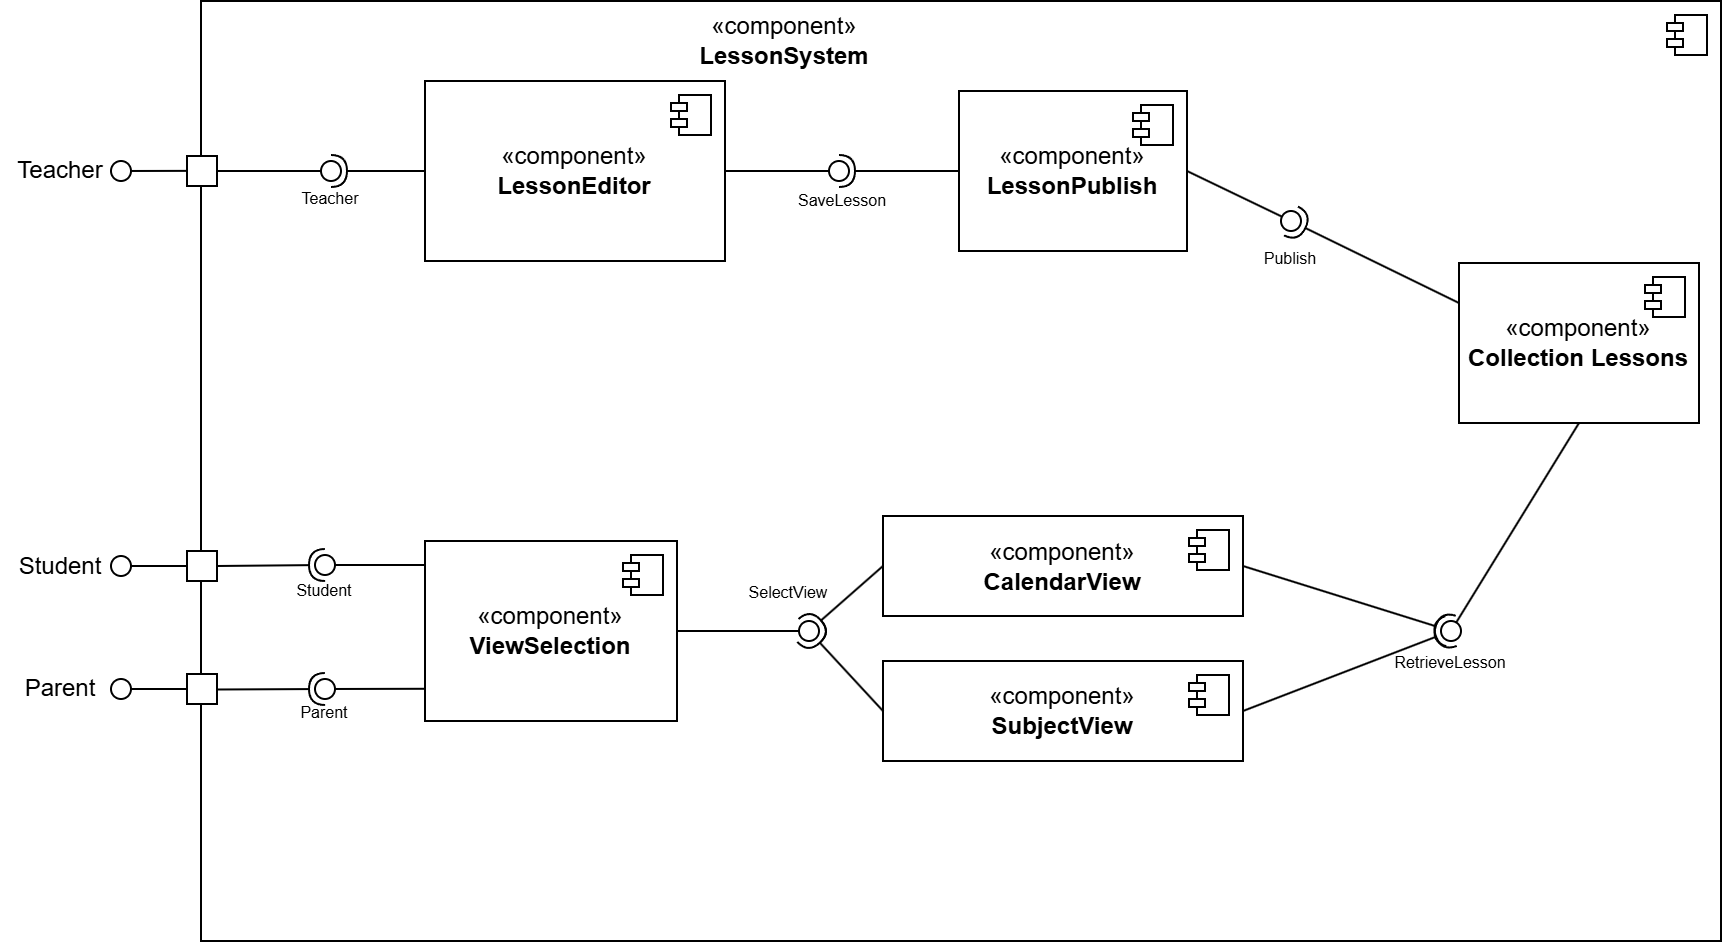

The diagram above was exported from draw.io. Its source (the exported page's mxGraphModel, read from the mxfile embedded in the PNG):
<mxGraphModel dx="1428" dy="749" grid="1" gridSize="10" guides="1" tooltips="1" connect="1" arrows="1" fold="1" page="1" pageScale="1" pageWidth="827" pageHeight="1169" math="0" shadow="0">
  <root>
    <mxCell id="0" />
    <mxCell id="1" parent="0" />
    <mxCell id="2E0ebRApHUfA7ep8lHmR-3" value="&lt;p style=&quot;line-height: 120%;&quot;&gt;&lt;/p&gt;&lt;div style=&quot;&quot;&gt;&lt;br&gt;&lt;/div&gt;&lt;p&gt;&lt;/p&gt;" style="html=1;dropTarget=0;whiteSpace=wrap;align=center;" parent="1" vertex="1">
      <mxGeometry x="140" y="80" width="760" height="470" as="geometry" />
    </mxCell>
    <mxCell id="2E0ebRApHUfA7ep8lHmR-4" value="" style="shape=module;jettyWidth=8;jettyHeight=4;" parent="2E0ebRApHUfA7ep8lHmR-3" vertex="1">
      <mxGeometry x="1" width="20" height="20" relative="1" as="geometry">
        <mxPoint x="-27" y="7" as="offset" />
      </mxGeometry>
    </mxCell>
    <mxCell id="2E0ebRApHUfA7ep8lHmR-5" value="«component»&lt;b&gt;&lt;br&gt;LessonSystem&lt;br&gt;&lt;/b&gt;" style="text;html=1;strokeColor=none;fillColor=none;align=center;verticalAlign=middle;whiteSpace=wrap;rounded=0;" parent="1" vertex="1">
      <mxGeometry x="142" y="80" width="580" height="40" as="geometry" />
    </mxCell>
    <mxCell id="2E0ebRApHUfA7ep8lHmR-6" value="«component»&lt;br&gt;&lt;b&gt;LessonEditor&lt;/b&gt;" style="html=1;dropTarget=0;whiteSpace=wrap;" parent="1" vertex="1">
      <mxGeometry x="252" y="120" width="150" height="90" as="geometry" />
    </mxCell>
    <mxCell id="2E0ebRApHUfA7ep8lHmR-7" value="" style="shape=module;jettyWidth=8;jettyHeight=4;" parent="2E0ebRApHUfA7ep8lHmR-6" vertex="1">
      <mxGeometry x="1" width="20" height="20" relative="1" as="geometry">
        <mxPoint x="-27" y="7" as="offset" />
      </mxGeometry>
    </mxCell>
    <mxCell id="2E0ebRApHUfA7ep8lHmR-8" value="" style="rounded=0;orthogonalLoop=1;jettySize=auto;html=1;endArrow=halfCircle;endFill=0;endSize=6;strokeWidth=1;sketch=0;exitX=0;exitY=0.5;exitDx=0;exitDy=0;" parent="1" source="2E0ebRApHUfA7ep8lHmR-6" target="2E0ebRApHUfA7ep8lHmR-10" edge="1">
      <mxGeometry relative="1" as="geometry">
        <mxPoint x="430" y="285" as="sourcePoint" />
      </mxGeometry>
    </mxCell>
    <mxCell id="2E0ebRApHUfA7ep8lHmR-9" value="" style="rounded=0;orthogonalLoop=1;jettySize=auto;html=1;endArrow=oval;endFill=0;sketch=0;sourcePerimeterSpacing=0;targetPerimeterSpacing=0;endSize=10;exitX=1;exitY=0.5;exitDx=0;exitDy=0;" parent="1" source="2E0ebRApHUfA7ep8lHmR-16" target="2E0ebRApHUfA7ep8lHmR-10" edge="1">
      <mxGeometry relative="1" as="geometry">
        <mxPoint x="390" y="285" as="sourcePoint" />
      </mxGeometry>
    </mxCell>
    <mxCell id="2E0ebRApHUfA7ep8lHmR-10" value="" style="ellipse;whiteSpace=wrap;html=1;align=center;aspect=fixed;fillColor=none;strokeColor=none;resizable=0;perimeter=centerPerimeter;rotatable=0;allowArrows=0;points=[];outlineConnect=1;" parent="1" vertex="1">
      <mxGeometry x="200" y="160" width="10" height="10" as="geometry" />
    </mxCell>
    <mxCell id="2E0ebRApHUfA7ep8lHmR-15" value="&lt;font style=&quot;font-size: 8px;&quot;&gt;Teacher&lt;/font&gt;" style="text;html=1;strokeColor=none;fillColor=none;align=center;verticalAlign=middle;whiteSpace=wrap;rounded=0;" parent="1" vertex="1">
      <mxGeometry x="175" y="163" width="60" height="30" as="geometry" />
    </mxCell>
    <mxCell id="2E0ebRApHUfA7ep8lHmR-16" value="" style="whiteSpace=wrap;html=1;aspect=fixed;" parent="1" vertex="1">
      <mxGeometry x="133" y="157.5" width="15" height="15" as="geometry" />
    </mxCell>
    <mxCell id="2E0ebRApHUfA7ep8lHmR-17" value="Teacher" style="text;html=1;strokeColor=none;fillColor=none;align=center;verticalAlign=middle;whiteSpace=wrap;rounded=0;" parent="1" vertex="1">
      <mxGeometry x="40" y="150" width="60" height="30" as="geometry" />
    </mxCell>
    <mxCell id="2E0ebRApHUfA7ep8lHmR-18" value="«component»&lt;br&gt;&lt;b&gt;LessonPublish&lt;/b&gt;" style="html=1;dropTarget=0;whiteSpace=wrap;" parent="1" vertex="1">
      <mxGeometry x="519" y="125" width="114" height="80" as="geometry" />
    </mxCell>
    <mxCell id="2E0ebRApHUfA7ep8lHmR-19" value="" style="shape=module;jettyWidth=8;jettyHeight=4;" parent="2E0ebRApHUfA7ep8lHmR-18" vertex="1">
      <mxGeometry x="1" width="20" height="20" relative="1" as="geometry">
        <mxPoint x="-27" y="7" as="offset" />
      </mxGeometry>
    </mxCell>
    <mxCell id="2E0ebRApHUfA7ep8lHmR-20" value="«component»&lt;br&gt;&lt;b&gt;CalendarView&lt;br&gt;&lt;/b&gt;" style="html=1;dropTarget=0;whiteSpace=wrap;" parent="1" vertex="1">
      <mxGeometry x="481" y="337.5" width="180" height="50" as="geometry" />
    </mxCell>
    <mxCell id="2E0ebRApHUfA7ep8lHmR-21" value="" style="shape=module;jettyWidth=8;jettyHeight=4;" parent="2E0ebRApHUfA7ep8lHmR-20" vertex="1">
      <mxGeometry x="1" width="20" height="20" relative="1" as="geometry">
        <mxPoint x="-27" y="7" as="offset" />
      </mxGeometry>
    </mxCell>
    <mxCell id="2E0ebRApHUfA7ep8lHmR-22" value="«component»&lt;br&gt;&lt;b&gt;ViewSelection&lt;/b&gt;" style="html=1;dropTarget=0;whiteSpace=wrap;" parent="1" vertex="1">
      <mxGeometry x="252" y="350" width="126" height="90" as="geometry" />
    </mxCell>
    <mxCell id="2E0ebRApHUfA7ep8lHmR-23" value="" style="shape=module;jettyWidth=8;jettyHeight=4;" parent="2E0ebRApHUfA7ep8lHmR-22" vertex="1">
      <mxGeometry x="1" width="20" height="20" relative="1" as="geometry">
        <mxPoint x="-27" y="7" as="offset" />
      </mxGeometry>
    </mxCell>
    <mxCell id="2E0ebRApHUfA7ep8lHmR-24" value="" style="whiteSpace=wrap;html=1;aspect=fixed;" parent="1" vertex="1">
      <mxGeometry x="133" y="355" width="15" height="15" as="geometry" />
    </mxCell>
    <mxCell id="2E0ebRApHUfA7ep8lHmR-25" value="Student" style="text;html=1;strokeColor=none;fillColor=none;align=center;verticalAlign=middle;whiteSpace=wrap;rounded=0;" parent="1" vertex="1">
      <mxGeometry x="40" y="347.5" width="60" height="30" as="geometry" />
    </mxCell>
    <mxCell id="2E0ebRApHUfA7ep8lHmR-27" value="" style="rounded=0;orthogonalLoop=1;jettySize=auto;html=1;endArrow=halfCircle;endFill=0;endSize=6;strokeWidth=1;sketch=0;exitX=1;exitY=0.5;exitDx=0;exitDy=0;" parent="1" source="2E0ebRApHUfA7ep8lHmR-24" edge="1">
      <mxGeometry relative="1" as="geometry">
        <mxPoint x="150" y="395" as="sourcePoint" />
        <mxPoint x="202" y="362" as="targetPoint" />
      </mxGeometry>
    </mxCell>
    <mxCell id="2E0ebRApHUfA7ep8lHmR-28" value="" style="rounded=0;orthogonalLoop=1;jettySize=auto;html=1;endArrow=oval;endFill=0;sketch=0;sourcePerimeterSpacing=0;targetPerimeterSpacing=0;endSize=10;" parent="1" edge="1">
      <mxGeometry relative="1" as="geometry">
        <mxPoint x="252" y="362" as="sourcePoint" />
        <mxPoint x="202" y="362" as="targetPoint" />
      </mxGeometry>
    </mxCell>
    <mxCell id="2E0ebRApHUfA7ep8lHmR-29" value="&lt;span style=&quot;font-size: 8px;&quot;&gt;Student&lt;/span&gt;" style="text;html=1;strokeColor=none;fillColor=none;align=center;verticalAlign=middle;whiteSpace=wrap;rounded=0;" parent="1" vertex="1">
      <mxGeometry x="172" y="358.5" width="60" height="30" as="geometry" />
    </mxCell>
    <mxCell id="2E0ebRApHUfA7ep8lHmR-30" value="" style="rounded=0;orthogonalLoop=1;jettySize=auto;html=1;endArrow=halfCircle;endFill=0;endSize=6;strokeWidth=1;sketch=0;exitX=0;exitY=0.5;exitDx=0;exitDy=0;" parent="1" source="2E0ebRApHUfA7ep8lHmR-18" target="2E0ebRApHUfA7ep8lHmR-32" edge="1">
      <mxGeometry relative="1" as="geometry">
        <mxPoint x="510" y="245" as="sourcePoint" />
      </mxGeometry>
    </mxCell>
    <mxCell id="2E0ebRApHUfA7ep8lHmR-31" value="" style="rounded=0;orthogonalLoop=1;jettySize=auto;html=1;endArrow=oval;endFill=0;sketch=0;sourcePerimeterSpacing=0;targetPerimeterSpacing=0;endSize=10;exitX=1;exitY=0.5;exitDx=0;exitDy=0;" parent="1" source="2E0ebRApHUfA7ep8lHmR-6" target="2E0ebRApHUfA7ep8lHmR-32" edge="1">
      <mxGeometry relative="1" as="geometry">
        <mxPoint x="470" y="245" as="sourcePoint" />
      </mxGeometry>
    </mxCell>
    <mxCell id="2E0ebRApHUfA7ep8lHmR-32" value="" style="ellipse;whiteSpace=wrap;html=1;align=center;aspect=fixed;fillColor=none;strokeColor=none;resizable=0;perimeter=centerPerimeter;rotatable=0;allowArrows=0;points=[];outlineConnect=1;" parent="1" vertex="1">
      <mxGeometry x="454" y="160" width="10" height="10" as="geometry" />
    </mxCell>
    <mxCell id="2E0ebRApHUfA7ep8lHmR-33" value="&lt;span style=&quot;font-size: 8px;&quot;&gt;SaveLesson&lt;/span&gt;" style="text;html=1;strokeColor=none;fillColor=none;align=center;verticalAlign=middle;whiteSpace=wrap;rounded=0;" parent="1" vertex="1">
      <mxGeometry x="431" y="164.25" width="60" height="30" as="geometry" />
    </mxCell>
    <mxCell id="2E0ebRApHUfA7ep8lHmR-36" value="" style="ellipse;whiteSpace=wrap;html=1;align=center;aspect=fixed;fillColor=none;strokeColor=none;resizable=0;perimeter=centerPerimeter;rotatable=0;allowArrows=0;points=[];outlineConnect=1;" parent="1" vertex="1">
      <mxGeometry x="575" y="240" width="10" height="10" as="geometry" />
    </mxCell>
    <mxCell id="2E0ebRApHUfA7ep8lHmR-37" value="&lt;span style=&quot;font-size: 8px;&quot;&gt;Publish&lt;/span&gt;" style="text;html=1;strokeColor=none;fillColor=none;align=center;verticalAlign=middle;whiteSpace=wrap;rounded=0;" parent="1" vertex="1">
      <mxGeometry x="655" y="193" width="60" height="30" as="geometry" />
    </mxCell>
    <mxCell id="2E0ebRApHUfA7ep8lHmR-39" value="" style="rounded=0;orthogonalLoop=1;jettySize=auto;html=1;endArrow=halfCircle;endFill=0;endSize=6;strokeWidth=1;sketch=0;exitX=0;exitY=0.5;exitDx=0;exitDy=0;" parent="1" source="2E0ebRApHUfA7ep8lHmR-20" target="2E0ebRApHUfA7ep8lHmR-41" edge="1">
      <mxGeometry relative="1" as="geometry">
        <mxPoint x="470" y="295" as="sourcePoint" />
      </mxGeometry>
    </mxCell>
    <mxCell id="2E0ebRApHUfA7ep8lHmR-40" value="" style="rounded=0;orthogonalLoop=1;jettySize=auto;html=1;endArrow=oval;endFill=0;sketch=0;sourcePerimeterSpacing=0;targetPerimeterSpacing=0;endSize=10;exitX=1;exitY=0.5;exitDx=0;exitDy=0;" parent="1" source="2E0ebRApHUfA7ep8lHmR-22" target="2E0ebRApHUfA7ep8lHmR-41" edge="1">
      <mxGeometry relative="1" as="geometry">
        <mxPoint x="430" y="295" as="sourcePoint" />
      </mxGeometry>
    </mxCell>
    <mxCell id="2E0ebRApHUfA7ep8lHmR-41" value="" style="ellipse;whiteSpace=wrap;html=1;align=center;aspect=fixed;fillColor=none;strokeColor=none;resizable=0;perimeter=centerPerimeter;rotatable=0;allowArrows=0;points=[];outlineConnect=1;" parent="1" vertex="1">
      <mxGeometry x="439" y="390" width="10" height="10" as="geometry" />
    </mxCell>
    <mxCell id="2E0ebRApHUfA7ep8lHmR-44" value="&lt;span style=&quot;font-size: 8px;&quot;&gt;RetrieveLesson&lt;br&gt;&lt;/span&gt;" style="text;html=1;strokeColor=none;fillColor=none;align=center;verticalAlign=middle;whiteSpace=wrap;rounded=0;" parent="1" vertex="1">
      <mxGeometry x="735" y="395" width="60" height="30" as="geometry" />
    </mxCell>
    <mxCell id="2E0ebRApHUfA7ep8lHmR-53" value="" style="ellipse;whiteSpace=wrap;html=1;align=center;aspect=fixed;fillColor=none;strokeColor=none;resizable=0;perimeter=centerPerimeter;rotatable=0;allowArrows=0;points=[];outlineConnect=1;" parent="1" vertex="1">
      <mxGeometry x="440" y="310" width="10" height="10" as="geometry" />
    </mxCell>
    <mxCell id="2E0ebRApHUfA7ep8lHmR-59" value="" style="rounded=0;orthogonalLoop=1;jettySize=auto;html=1;endArrow=oval;endFill=0;sketch=0;sourcePerimeterSpacing=0;targetPerimeterSpacing=0;endSize=10;exitX=0;exitY=0.5;exitDx=0;exitDy=0;entryX=1;entryY=0.5;entryDx=0;entryDy=0;" parent="1" source="2E0ebRApHUfA7ep8lHmR-24" target="2E0ebRApHUfA7ep8lHmR-25" edge="1">
      <mxGeometry relative="1" as="geometry">
        <mxPoint x="430" y="445" as="sourcePoint" />
        <mxPoint x="115" y="394.5" as="targetPoint" />
      </mxGeometry>
    </mxCell>
    <mxCell id="2E0ebRApHUfA7ep8lHmR-63" value="" style="ellipse;whiteSpace=wrap;html=1;align=center;aspect=fixed;fillColor=none;strokeColor=none;resizable=0;perimeter=centerPerimeter;rotatable=0;allowArrows=0;points=[];outlineConnect=1;" parent="1" vertex="1">
      <mxGeometry x="690" y="230" width="10" height="10" as="geometry" />
    </mxCell>
    <mxCell id="2E0ebRApHUfA7ep8lHmR-66" value="" style="ellipse;whiteSpace=wrap;html=1;align=center;aspect=fixed;fillColor=none;strokeColor=none;resizable=0;perimeter=centerPerimeter;rotatable=0;allowArrows=0;points=[];outlineConnect=1;" parent="1" vertex="1">
      <mxGeometry x="661" y="184.25" width="10" height="10" as="geometry" />
    </mxCell>
    <mxCell id="bkx3fcuZTTWenubgEZP6-1" value="" style="rounded=0;orthogonalLoop=1;jettySize=auto;html=1;endArrow=halfCircle;endFill=0;endSize=6;strokeWidth=1;sketch=0;exitX=0;exitY=0.25;exitDx=0;exitDy=0;" parent="1" source="bkx3fcuZTTWenubgEZP6-11" target="bkx3fcuZTTWenubgEZP6-3" edge="1">
      <mxGeometry relative="1" as="geometry">
        <mxPoint x="540" y="255" as="sourcePoint" />
      </mxGeometry>
    </mxCell>
    <mxCell id="bkx3fcuZTTWenubgEZP6-2" value="" style="rounded=0;orthogonalLoop=1;jettySize=auto;html=1;endArrow=oval;endFill=0;sketch=0;sourcePerimeterSpacing=0;targetPerimeterSpacing=0;endSize=10;exitX=1;exitY=0.5;exitDx=0;exitDy=0;entryX=0.869;entryY=0.731;entryDx=0;entryDy=0;entryPerimeter=0;" parent="1" source="2E0ebRApHUfA7ep8lHmR-18" target="bkx3fcuZTTWenubgEZP6-3" edge="1">
      <mxGeometry relative="1" as="geometry">
        <mxPoint x="500" y="255" as="sourcePoint" />
      </mxGeometry>
    </mxCell>
    <mxCell id="bkx3fcuZTTWenubgEZP6-3" value="" style="ellipse;whiteSpace=wrap;html=1;align=center;aspect=fixed;fillColor=none;strokeColor=none;resizable=0;perimeter=centerPerimeter;rotatable=0;allowArrows=0;points=[];outlineConnect=1;" parent="1" vertex="1">
      <mxGeometry x="680" y="185" width="10" height="10" as="geometry" />
    </mxCell>
    <mxCell id="bkx3fcuZTTWenubgEZP6-5" value="«component»&lt;br&gt;&lt;b&gt;SubjectView&lt;br&gt;&lt;/b&gt;" style="html=1;dropTarget=0;whiteSpace=wrap;" parent="1" vertex="1">
      <mxGeometry x="481" y="410" width="180" height="50" as="geometry" />
    </mxCell>
    <mxCell id="bkx3fcuZTTWenubgEZP6-6" value="" style="shape=module;jettyWidth=8;jettyHeight=4;" parent="bkx3fcuZTTWenubgEZP6-5" vertex="1">
      <mxGeometry x="1" width="20" height="20" relative="1" as="geometry">
        <mxPoint x="-27" y="7" as="offset" />
      </mxGeometry>
    </mxCell>
    <mxCell id="bkx3fcuZTTWenubgEZP6-8" value="" style="rounded=0;orthogonalLoop=1;jettySize=auto;html=1;endArrow=halfCircle;endFill=0;endSize=6;strokeWidth=1;sketch=0;exitX=0;exitY=0.5;exitDx=0;exitDy=0;" parent="1" source="bkx3fcuZTTWenubgEZP6-5" target="2E0ebRApHUfA7ep8lHmR-41" edge="1">
      <mxGeometry relative="1" as="geometry">
        <mxPoint x="770" y="325" as="sourcePoint" />
        <mxPoint x="749.9999999999998" y="324.9999999999999" as="targetPoint" />
      </mxGeometry>
    </mxCell>
    <mxCell id="bkx3fcuZTTWenubgEZP6-11" value="«component»&lt;br&gt;&lt;b&gt;Collection Lessons&lt;/b&gt;" style="html=1;dropTarget=0;whiteSpace=wrap;" parent="1" vertex="1">
      <mxGeometry x="769" y="211" width="120" height="80" as="geometry" />
    </mxCell>
    <mxCell id="bkx3fcuZTTWenubgEZP6-12" value="" style="shape=module;jettyWidth=8;jettyHeight=4;" parent="bkx3fcuZTTWenubgEZP6-11" vertex="1">
      <mxGeometry x="1" width="20" height="20" relative="1" as="geometry">
        <mxPoint x="-27" y="7" as="offset" />
      </mxGeometry>
    </mxCell>
    <mxCell id="bkx3fcuZTTWenubgEZP6-13" value="" style="rounded=0;orthogonalLoop=1;jettySize=auto;html=1;endArrow=halfCircle;endFill=0;endSize=6;strokeWidth=1;sketch=0;exitX=1;exitY=0.5;exitDx=0;exitDy=0;" parent="1" source="2E0ebRApHUfA7ep8lHmR-20" target="bkx3fcuZTTWenubgEZP6-15" edge="1">
      <mxGeometry relative="1" as="geometry">
        <mxPoint x="770" y="325" as="sourcePoint" />
      </mxGeometry>
    </mxCell>
    <mxCell id="bkx3fcuZTTWenubgEZP6-14" value="" style="rounded=0;orthogonalLoop=1;jettySize=auto;html=1;endArrow=oval;endFill=0;sketch=0;sourcePerimeterSpacing=0;targetPerimeterSpacing=0;endSize=10;exitX=0.5;exitY=1;exitDx=0;exitDy=0;" parent="1" source="bkx3fcuZTTWenubgEZP6-11" target="bkx3fcuZTTWenubgEZP6-15" edge="1">
      <mxGeometry relative="1" as="geometry">
        <mxPoint x="730" y="325" as="sourcePoint" />
      </mxGeometry>
    </mxCell>
    <mxCell id="bkx3fcuZTTWenubgEZP6-15" value="" style="ellipse;whiteSpace=wrap;html=1;align=center;aspect=fixed;fillColor=none;strokeColor=none;resizable=0;perimeter=centerPerimeter;rotatable=0;allowArrows=0;points=[];outlineConnect=1;" parent="1" vertex="1">
      <mxGeometry x="760" y="390" width="10" height="10" as="geometry" />
    </mxCell>
    <mxCell id="bkx3fcuZTTWenubgEZP6-16" value="" style="rounded=0;orthogonalLoop=1;jettySize=auto;html=1;endArrow=halfCircle;endFill=0;endSize=6;strokeWidth=1;sketch=0;exitX=1;exitY=0.5;exitDx=0;exitDy=0;entryX=0.203;entryY=0.628;entryDx=0;entryDy=0;entryPerimeter=0;" parent="1" source="bkx3fcuZTTWenubgEZP6-5" target="bkx3fcuZTTWenubgEZP6-15" edge="1">
      <mxGeometry relative="1" as="geometry">
        <mxPoint x="671" y="372" as="sourcePoint" />
        <mxPoint x="775" y="405" as="targetPoint" />
      </mxGeometry>
    </mxCell>
    <mxCell id="bkx3fcuZTTWenubgEZP6-17" value="&lt;span style=&quot;font-size: 8px;&quot;&gt;SelectView&lt;/span&gt;" style="text;html=1;strokeColor=none;fillColor=none;align=center;verticalAlign=middle;whiteSpace=wrap;rounded=0;" parent="1" vertex="1">
      <mxGeometry x="404" y="359.5" width="60" height="30" as="geometry" />
    </mxCell>
    <mxCell id="bkx3fcuZTTWenubgEZP6-21" value="" style="rounded=0;orthogonalLoop=1;jettySize=auto;html=1;endArrow=oval;endFill=0;sketch=0;sourcePerimeterSpacing=0;targetPerimeterSpacing=0;endSize=10;exitX=0;exitY=0.5;exitDx=0;exitDy=0;entryX=1;entryY=0.5;entryDx=0;entryDy=0;" parent="1" target="2E0ebRApHUfA7ep8lHmR-17" edge="1">
      <mxGeometry relative="1" as="geometry">
        <mxPoint x="133" y="164.93" as="sourcePoint" />
        <mxPoint x="115" y="164.93" as="targetPoint" />
      </mxGeometry>
    </mxCell>
    <mxCell id="bkx3fcuZTTWenubgEZP6-28" value="" style="whiteSpace=wrap;html=1;aspect=fixed;" parent="1" vertex="1">
      <mxGeometry x="133" y="416.5" width="15" height="15" as="geometry" />
    </mxCell>
    <mxCell id="bkx3fcuZTTWenubgEZP6-29" value="Parent" style="text;html=1;strokeColor=none;fillColor=none;align=center;verticalAlign=middle;whiteSpace=wrap;rounded=0;" parent="1" vertex="1">
      <mxGeometry x="40" y="409" width="60" height="30" as="geometry" />
    </mxCell>
    <mxCell id="bkx3fcuZTTWenubgEZP6-30" value="" style="rounded=0;orthogonalLoop=1;jettySize=auto;html=1;endArrow=halfCircle;endFill=0;endSize=6;strokeWidth=1;sketch=0;exitX=1;exitY=0.5;exitDx=0;exitDy=0;" parent="1" edge="1">
      <mxGeometry relative="1" as="geometry">
        <mxPoint x="148" y="424.25" as="sourcePoint" />
        <mxPoint x="202" y="424" as="targetPoint" />
      </mxGeometry>
    </mxCell>
    <mxCell id="bkx3fcuZTTWenubgEZP6-31" value="" style="rounded=0;orthogonalLoop=1;jettySize=auto;html=1;endArrow=oval;endFill=0;sketch=0;sourcePerimeterSpacing=0;targetPerimeterSpacing=0;endSize=10;exitX=-0.001;exitY=0.821;exitDx=0;exitDy=0;exitPerimeter=0;" parent="1" source="2E0ebRApHUfA7ep8lHmR-22" edge="1">
      <mxGeometry relative="1" as="geometry">
        <mxPoint x="252" y="424.5" as="sourcePoint" />
        <mxPoint x="202" y="424" as="targetPoint" />
      </mxGeometry>
    </mxCell>
    <mxCell id="bkx3fcuZTTWenubgEZP6-32" value="&lt;span style=&quot;font-size: 8px;&quot;&gt;Parent&lt;/span&gt;" style="text;html=1;strokeColor=none;fillColor=none;align=center;verticalAlign=middle;whiteSpace=wrap;rounded=0;" parent="1" vertex="1">
      <mxGeometry x="172" y="420" width="60" height="30" as="geometry" />
    </mxCell>
    <mxCell id="bkx3fcuZTTWenubgEZP6-33" value="" style="rounded=0;orthogonalLoop=1;jettySize=auto;html=1;endArrow=oval;endFill=0;sketch=0;sourcePerimeterSpacing=0;targetPerimeterSpacing=0;endSize=10;exitX=0;exitY=0.5;exitDx=0;exitDy=0;entryX=1;entryY=0.5;entryDx=0;entryDy=0;" parent="1" source="bkx3fcuZTTWenubgEZP6-28" target="bkx3fcuZTTWenubgEZP6-29" edge="1">
      <mxGeometry relative="1" as="geometry">
        <mxPoint x="430" y="506.5" as="sourcePoint" />
        <mxPoint x="115" y="456" as="targetPoint" />
      </mxGeometry>
    </mxCell>
  </root>
</mxGraphModel>